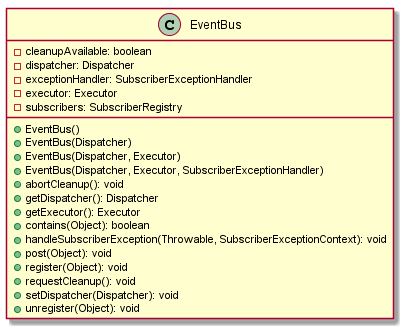

The diagram above was rendered by PlantUML. Its source (embedded in the PNG):
@startuml

    class EventBus {
        -cleanupAvailable: boolean
        -dispatcher: Dispatcher
        -exceptionHandler: SubscriberExceptionHandler
        -executor: Executor
        -subscribers: SubscriberRegistry
        +EventBus()
        +EventBus(Dispatcher)
        +EventBus(Dispatcher, Executor)
        +EventBus(Dispatcher, Executor, SubscriberExceptionHandler)
        +abortCleanup(): void
        +getDispatcher(): Dispatcher
        +getExecutor(): Executor
        +contains(Object): boolean
        +handleSubscriberException(Throwable, SubscriberExceptionContext): void
        +post(Object): void
        +register(Object): void
        +requestCleanup(): void
        +setDispatcher(Dispatcher): void
        +unregister(Object): void
    }

@enduml